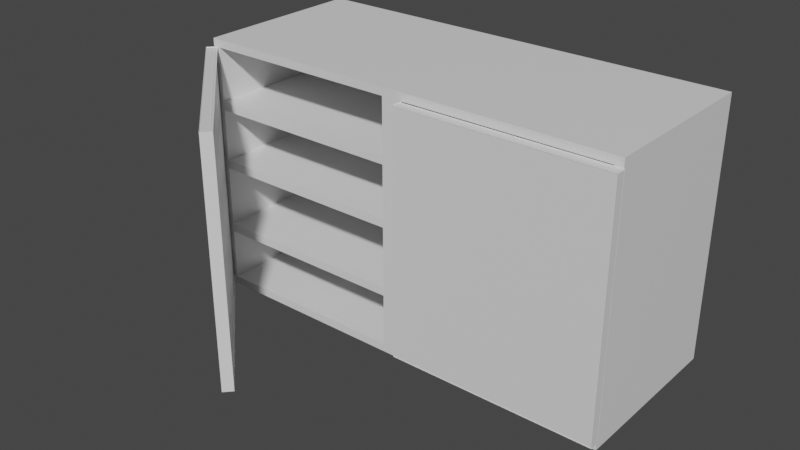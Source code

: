 # Source: shelf.blend  (saved by Blender 3.6.11; exported with 4.5.12 LTS)
import bpy
from mathutils import Matrix  # noqa: F401  (used for matrix-valued properties, if any)

bpy.ops.wm.read_factory_settings(use_empty=True)
scene = bpy.context.scene
scene.name = 'Scene'

# ---- collections
col_collection = bpy.data.collections.new('Collection'); scene.collection.children.link(col_collection)

# ---- materials (node trees are filled in below, after node groups)
mat_material = bpy.data.materials.new('Material')
mat_material.alpha_threshold = 0.0
mat_material.use_transparent_shadow = False
mat_material.roughness = 0.5
mat_material.line_color = (0.0, 0.0, 0.0, 1.0)

# ---- material node trees
mat_material.use_nodes = True; mat_material.node_tree.nodes.clear()
_N = mat_material.node_tree.nodes; _L = mat_material.node_tree.links
n0 = _N.new('ShaderNodeOutputMaterial'); n0.name = 'Material Output'; n0.location = (300, 300)
n1 = _N.new('ShaderNodeBsdfPrincipled'); n1.name = 'Principled BSDF'; n1.location = (10, 300)
n1.distribution = 'GGX'
n1.subsurface_method = 'RANDOM_WALK_SKIN'
n1.inputs[3].default_value = 1.45
n1.inputs[27].default_value = (0.0, 0.0, 0.0, 1.0)
n1.inputs[28].default_value = 1.0
_L.new(n1.outputs[0], n0.inputs[0])
n0.is_active_output = True

# ---- world
world_world = bpy.data.worlds.new('World'); scene.world = world_world
world_world.use_nodes = True; world_world.node_tree.nodes.clear()
_N = world_world.node_tree.nodes; _L = world_world.node_tree.links
n0 = _N.new('ShaderNodeOutputWorld'); n0.name = 'World Output'; n0.location = (300, 300)
n1 = _N.new('ShaderNodeBackground'); n1.name = 'Background'; n1.location = (10, 300)
n1.inputs[0].default_value = (0.05088, 0.05088, 0.05088, 1.0)
_L.new(n1.outputs[0], n0.inputs[0])
n0.is_active_output = True
world_world.color = (0.05088, 0.05088, 0.05088)
world_world.use_sun_shadow = False
world_world.sun_shadow_jitter_overblur = 0.0

# ---- meshes
me_cube = bpy.data.meshes.new('Cube')
me_cube.from_pydata([(4.0, 1.0, 2.0), (4.0, 1.0, -1.0), (3.909, -1.0, 1.909), (3.909, -1.0, -0.9085), (-1.0, 1.0, 2.0), (-1.0, 1.0, -1.0), (-0.9085, -1.0, 1.909), (-0.9085, -1.0, -0.9085), (-1.0, -1.0, -1.0), (-1.0, -1.0, 2.0), (4.0, -1.0, 2.0), (4.0, -1.0, -1.0), (1.5, 1.0, -1.0), (1.5, -1.0, 2.0), (1.5, -1.0, -1.0), (1.5, 1.0, 2.0), (1.5, -1.0, 1.909), (1.5, -1.0, -0.9085), (1.625, -1.0, -1.0), (1.625, 1.0, 2.0), (1.62, -1.0, -0.9085), (1.625, 1.0, -1.0), (1.625, -1.0, 2.0), (1.62, -1.0, 1.909), (1.375, 1.0, -1.0), (1.375, -1.0, 2.0), (1.38, -1.0, 1.909), (1.375, -1.0, -1.0), (1.375, 1.0, 2.0), (1.38, -1.0, -0.9085), (-0.9085, 0.9, -0.9085), (-0.9085, 0.9, 1.909), (1.38, 0.9, 1.909), (1.38, 0.9, -0.9085), (3.909, 0.9, 1.909), (3.909, 0.9, -0.9085), (1.62, 0.9, -0.9085), (1.62, 0.9, 1.909), (4.014, -0.9932, -0.9), (1.614, -0.9991, 1.9), (1.614, -0.9991, -0.9), (4.014, -0.9932, 1.9), (1.614, -0.9991, 1.909), (1.614, -0.9991, -0.9085), (1.615, -1.124, -0.9), (4.015, -1.118, 1.9), (1.615, -1.12, -0.9085), (4.015, -1.118, -0.9), (1.615, -1.124, 1.9), (1.615, -1.12, 1.909), (4.015, -1.114, -0.9085), (4.015, -1.114, 1.909), (1.615, -1.02, -0.9085), (1.615, -1.02, 1.909), (4.015, -1.014, -0.9085), (4.015, -1.014, 1.909), (0.7986, -2.619, -0.9), (-0.9602, -0.9865, 1.9), (-0.9602, -0.9865, -0.9), (0.7986, -2.619, 1.9), (-0.9602, -0.9865, 1.909), (-0.9602, -0.9865, -0.9085), (-1.045, -1.078, -0.9), (0.7136, -2.711, 1.9), (-1.042, -1.075, -0.9085), (0.7136, -2.711, -0.9), (-1.045, -1.078, 1.9), (-1.042, -1.075, 1.909), (0.7167, -2.708, -0.9085), (0.7167, -2.708, 1.909), (-0.9741, -1.001, -0.9085), (-0.9741, -1.001, 1.909), (0.7847, -2.634, -0.9085), (0.7847, -2.634, 1.909), (-0.9085, -1.0, -0.3085), (1.38, -1.0, -0.3085), (-0.9085, 0.9, -0.3085), (1.38, 0.9, -0.3085), (-0.9085, -1.0, -0.2085), (1.38, -1.0, -0.2085), (-0.9085, 0.9, -0.2085), (1.38, 0.9, -0.2085), (-0.9085, -1.0, 0.4915), (1.38, -1.0, 0.4915), (-0.9085, 0.9, 0.4915), (1.38, 0.9, 0.4915), (-0.9085, -1.0, 0.5915), (1.38, -1.0, 0.5915), (-0.9085, 0.9, 0.5915), (1.38, 0.9, 0.5915), (-0.9085, -1.0, 1.191), (1.38, -1.0, 1.191), (-0.9085, 0.9, 1.191), (1.38, 0.9, 1.191), (-0.9085, -1.0, 1.291), (1.38, -1.0, 1.291), (-0.9085, 0.9, 1.291), (1.38, 0.9, 1.291)], [], [(28, 4, 9, 25), (7, 29, 33, 30), (8, 9, 4, 5), (21, 1, 11, 18), (1, 0, 10, 11), (21, 19, 0, 1), (7, 6, 9, 8), (2, 3, 11, 10), (23, 2, 10, 22), (29, 7, 8, 27), (20, 17, 14, 18), (26, 16, 13, 25), (24, 28, 15, 12), (24, 12, 14, 27), (20, 23, 16, 17), (19, 15, 13, 22), (0, 19, 22, 10), (23, 20, 36, 37), (3, 20, 18, 11), (16, 23, 22, 13), (12, 15, 19, 21), (12, 21, 18, 14), (5, 24, 27, 8), (5, 4, 28, 24), (6, 26, 25, 9), (17, 29, 27, 14), (17, 16, 26, 29), (15, 28, 25, 13), (33, 32, 31, 30), (26, 6, 31, 32), (6, 7, 30, 31), (29, 26, 32, 33), (35, 34, 37, 36), (20, 3, 35, 36), (2, 23, 37, 34), (3, 2, 34, 35), (46, 43, 40, 44), (46, 49, 42, 43), (45, 41, 39, 48), (49, 46, 50, 51), (42, 49, 48, 39), (38, 41, 45, 47), (38, 47, 44, 40), (53, 52, 54, 55), (64, 61, 58, 62), (64, 67, 60, 61), (63, 59, 57, 66), (67, 64, 68, 69), (60, 67, 66, 57), (56, 59, 63, 65), (56, 65, 62, 58), (71, 70, 72, 73), (74, 76, 77, 75), (78, 79, 81, 80), (74, 75, 79, 78), (76, 74, 78, 80), (77, 76, 80, 81), (75, 77, 81, 79), (82, 84, 85, 83), (86, 87, 89, 88), (83, 85, 89, 87), (82, 83, 87, 86), (84, 82, 86, 88), (85, 84, 88, 89), (90, 92, 93, 91), (94, 95, 97, 96), (92, 90, 94, 96), (93, 92, 96, 97), (91, 93, 97, 95), (90, 91, 95, 94)])
_uv = me_cube.uv_layers.new(name='UVMap')
_uv.uv.foreach_set('vector', [0.7562, 0.5, 0.875, 0.5, 0.875, 0.75, 0.7562, 0.75, 0.3826, 0.9954, 0.3826, 0.881, 0.3826, 0.881, 0.3826, 0.9954, 0.375, 0.0, 0.625, 0.0, 0.625, 0.25, 0.375, 0.25, 0.2562, 0.5, 0.375, 0.5, 0.375, 0.75, 0.2562, 0.75, 0.375, 0.5, 0.625, 0.5, 0.625, 0.75, 0.375, 0.75, 0.375, 0.3812, 0.625, 0.3812, 0.625, 0.5, 0.375, 0.5, 0.3826, 0.9954, 0.6174, 0.9954, 0.625, 1.0, 0.375, 1.0, 0.6174, 0.7546, 0.3826, 0.7546, 0.375, 0.75, 0.625, 0.75, 0.6174, 0.869, 0.6174, 0.7546, 0.625, 0.75, 0.625, 0.8687, 0.3826, 0.881, 0.3826, 0.9954, 0.375, 1.0, 0.375, 0.8812, 0.3826, 0.869, 0.3826, 0.875, 0.375, 0.875, 0.375, 0.8687, 0.6174, 0.881, 0.6174, 0.875, 0.625, 0.875, 0.625, 0.8812, 0.375, 0.3687, 0.625, 0.3687, 0.625, 0.375, 0.375, 0.375, 0.2438, 0.5, 0.25, 0.5, 0.25, 0.75, 0.2437, 0.75, 0.3826, 0.869, 0.6174, 0.869, 0.6174, 0.875, 0.3826, 0.875, 0.7437, 0.5, 0.75, 0.5, 0.75, 0.75, 0.7437, 0.75, 0.625, 0.5, 0.7437, 0.5, 0.7437, 0.75, 0.625, 0.75, 0.6174, 0.869, 0.3826, 0.869, 0.3826, 0.869, 0.6174, 0.869, 0.3826, 0.7546, 0.3826, 0.869, 0.375, 0.8687, 0.375, 0.75, 0.6174, 0.875, 0.6174, 0.869, 0.625, 0.8687, 0.625, 0.875, 0.375, 0.375, 0.625, 0.375, 0.625, 0.3812, 0.375, 0.3812, 0.25, 0.5, 0.2562, 0.5, 0.2562, 0.75, 0.25, 0.75, 0.125, 0.5, 0.2438, 0.5, 0.2437, 0.75, 0.125, 0.75, 0.375, 0.25, 0.625, 0.25, 0.625, 0.3687, 0.375, 0.3687, 0.6174, 0.9954, 0.6174, 0.881, 0.625, 0.8812, 0.625, 1.0, 0.3826, 0.875, 0.3826, 0.881, 0.375, 0.8812, 0.375, 0.875, 0.3826, 0.875, 0.6174, 0.875, 0.6174, 0.881, 0.3826, 0.881, 0.75, 0.5, 0.7562, 0.5, 0.7562, 0.75, 0.75, 0.75, 0.3826, 0.881, 0.6174, 0.881, 0.6174, 0.9954, 0.3826, 0.9954, 0.6174, 0.881, 0.6174, 0.9954, 0.6174, 0.9954, 0.6174, 0.881, 0.6174, 0.9954, 0.3826, 0.9954, 0.3826, 0.9954, 0.6174, 0.9954, 0.3826, 0.881, 0.6174, 0.881, 0.6174, 0.881, 0.3826, 0.881, 0.3826, 0.7546, 0.6174, 0.7546, 0.6174, 0.869, 0.3826, 0.869, 0.3826, 0.869, 0.3826, 0.7546, 0.3826, 0.7546, 0.3826, 0.869, 0.6174, 0.7546, 0.6174, 0.869, 0.6174, 0.869, 0.6174, 0.7546, 0.3826, 0.7546, 0.6174, 0.7546, 0.6174, 0.7546, 0.3826, 0.7546, 0.3826, 0.869, 0.3826, 0.875, 0.375, 0.875, 0.375, 0.8687, 0.3826, 0.869, 0.6174, 0.869, 0.6174, 0.875, 0.3826, 0.875, 0.7437, 0.5, 0.75, 0.5, 0.75, 0.75, 0.7437, 0.75, 0.6174, 0.869, 0.3826, 0.869, 0.3826, 0.869, 0.6174, 0.869, 0.6174, 0.875, 0.6174, 0.869, 0.625, 0.8687, 0.625, 0.875, 0.375, 0.375, 0.625, 0.375, 0.625, 0.3812, 0.375, 0.3812, 0.25, 0.5, 0.2562, 0.5, 0.2562, 0.75, 0.25, 0.75, 0.6174, 0.869, 0.3826, 0.869, 0.3826, 0.869, 0.6174, 0.869, 0.3826, 0.869, 0.3826, 0.875, 0.375, 0.875, 0.375, 0.8687, 0.3826, 0.869, 0.6174, 0.869, 0.6174, 0.875, 0.3826, 0.875, 0.7437, 0.5, 0.75, 0.5, 0.75, 0.75, 0.7437, 0.75, 0.6174, 0.869, 0.3826, 0.869, 0.3826, 0.869, 0.6174, 0.869, 0.6174, 0.875, 0.6174, 0.869, 0.625, 0.8687, 0.625, 0.875, 0.375, 0.375, 0.625, 0.375, 0.625, 0.3812, 0.375, 0.3812, 0.25, 0.5, 0.2562, 0.5, 0.2562, 0.75, 0.25, 0.75, 0.6174, 0.869, 0.3826, 0.869, 0.3826, 0.869, 0.6174, 0.869, 0.3826, 0.9954, 0.3826, 0.9954, 0.3826, 0.881, 0.3826, 0.881, 0.3826, 0.9954, 0.3826, 0.881, 0.3826, 0.881, 0.3826, 0.9954, 0.3826, 0.9954, 0.3826, 0.881, 0.3826, 0.881, 0.3826, 0.9954, 0.3826, 0.9954, 0.3826, 0.9954, 0.3826, 0.9954, 0.3826, 0.9954, 0.3826, 0.881, 0.3826, 0.9954, 0.3826, 0.9954, 0.3826, 0.881, 0.3826, 0.881, 0.3826, 0.881, 0.3826, 0.881, 0.3826, 0.881, 0.3826, 0.9954, 0.3826, 0.9954, 0.3826, 0.881, 0.3826, 0.881, 0.3826, 0.9954, 0.3826, 0.881, 0.3826, 0.881, 0.3826, 0.9954, 0.3826, 0.881, 0.3826, 0.881, 0.3826, 0.881, 0.3826, 0.881, 0.3826, 0.9954, 0.3826, 0.881, 0.3826, 0.881, 0.3826, 0.9954, 0.3826, 0.9954, 0.3826, 0.9954, 0.3826, 0.9954, 0.3826, 0.9954, 0.3826, 0.881, 0.3826, 0.9954, 0.3826, 0.9954, 0.3826, 0.881, 0.3826, 0.9954, 0.3826, 0.9954, 0.3826, 0.881, 0.3826, 0.881, 0.3826, 0.9954, 0.3826, 0.881, 0.3826, 0.881, 0.3826, 0.9954, 0.3826, 0.9954, 0.3826, 0.9954, 0.3826, 0.9954, 0.3826, 0.9954, 0.3826, 0.881, 0.3826, 0.9954, 0.3826, 0.9954, 0.3826, 0.881, 0.3826, 0.881, 0.3826, 0.881, 0.3826, 0.881, 0.3826, 0.881, 0.3826, 0.9954, 0.3826, 0.881, 0.3826, 0.881, 0.3826, 0.9954])
me_cube.materials.append(mat_material)
me_cube.use_mirror_vertex_groups = False
me_cube.update()

# ---- objects
ob_cube = bpy.data.objects.new('Cube', me_cube)

# ---- transforms, parenting, visibility, modifiers, constraints
ob_cube.location = (0.0, 0.0, 0.0)
ob_cube.lock_rotations_4d = False
ob_cube.empty_display_type = 'ARROWS'
ob_cube.lineart.crease_threshold = 0.0

# ---- collection membership
col_collection.objects.link(ob_cube)

# ---- scene / render settings (as saved in the file)
scene.frame_start = 1; scene.frame_end = 250; scene.frame_set(2)
scene.render.engine = 'BLENDER_EEVEE_NEXT'
scene.cycles.sampling_pattern = 'TABULATED_SOBOL'
scene.view_settings.view_transform = 'Filmic'
bpy.context.view_layer.update()

# ---- added for rendering (the .blend has no active camera and no usable light): camera, sun
cam_auto = bpy.data.cameras.new('AutoCamera')
cam_auto.lens = 50.0
cam_auto.sensor_width = 36.0
cam_auto.clip_end = 1000.0
ob_auto_camera = bpy.data.objects.new('AutoCamera', cam_auto)
scene.collection.objects.link(ob_auto_camera)
ob_auto_camera.location = (7.92005, -8.57784, 5.64818)
ob_auto_camera.rotation_euler = (1.09748, -7.21219e-08, 0.694738)
scene.camera = ob_auto_camera
light_auto_sun = bpy.data.lights.new('AutoSun', 'SUN')
light_auto_sun.energy = 3.0
light_auto_sun.angle = 0.0523599
ob_auto_sun = bpy.data.objects.new('AutoSun', light_auto_sun)
scene.collection.objects.link(ob_auto_sun)
ob_auto_sun.rotation_euler = (0.872665, 0.174533, 0.523599)
bpy.context.view_layer.update()
